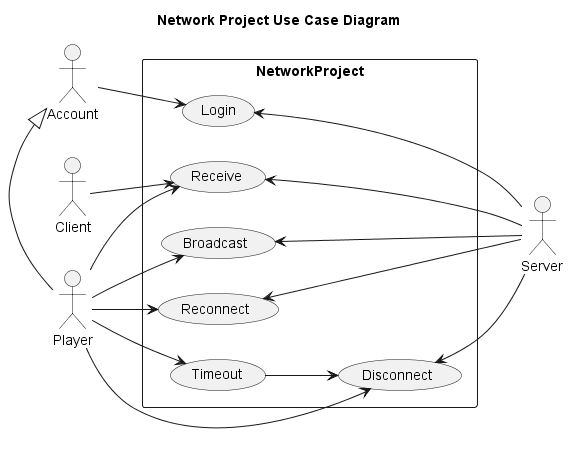

The diagram above was rendered by PlantUML. Its source (embedded in the PNG):
@startuml
title Network Project Use Case Diagram

left to right direction
actor Account
actor Player
actor Client
actor Server

Player -left-|> Account

rectangle NetworkProject {
    usecase Login
    usecase Timeout
    usecase Broadcast
    usecase Disconnect
    usecase Reconnect
    usecase Receive
}


Client --> Receive
Timeout --> Disconnect
Account --> Login
Login <-- Server
Player --> Broadcast
Player --> Disconnect
Player --> Reconnect
Player --> Receive
Player --> Timeout
Disconnect <-- Server
Broadcast <-- Server
Reconnect <-- Server
Receive <-- Server

@enduml